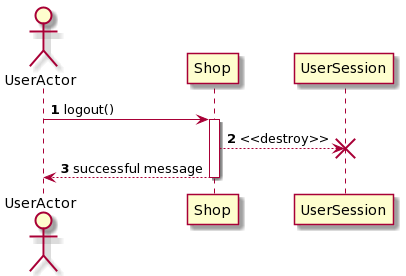

The diagram above was rendered by PlantUML. Its source (embedded in the PNG):
@startuml
autonumber
actor UserActor
UserActor -> Shop ++ : logout()
Shop --> UserSession !! : <<destroy>>
Shop --> UserActor -- : successful message
@enduml